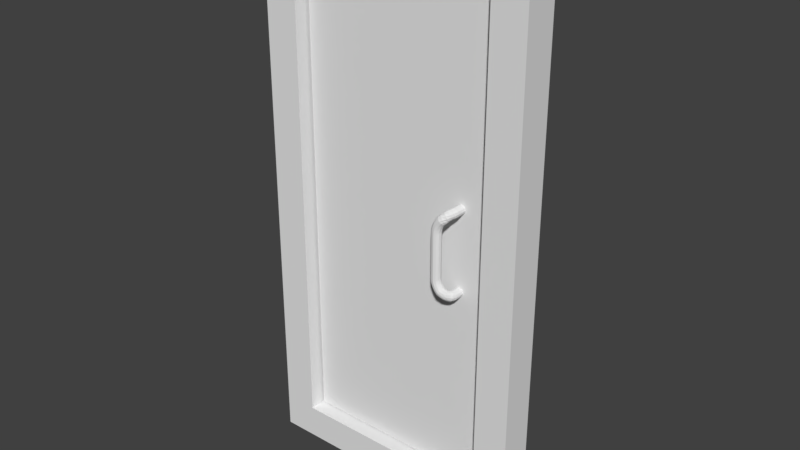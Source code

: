 # Source: door.blend  (saved by Blender 2.79.0; exported with 4.5.12 LTS)
import bpy
from mathutils import Matrix  # noqa: F401  (used for matrix-valued properties, if any)

bpy.ops.wm.read_factory_settings(use_empty=True)
scene = bpy.context.scene
scene.name = 'Scene'

# ---- collections
col_collection_1 = bpy.data.collections.new('Collection 1'); scene.collection.children.link(col_collection_1)

# ---- materials (node trees are filled in below, after node groups)
mat_material = bpy.data.materials.new('Material')
mat_material.alpha_threshold = 0.0
mat_material.use_transparent_shadow = False
mat_material.roughness = 0.5
mat_material.line_color = (0.0, 0.0, 0.0, 1.0)
mat_material_001 = bpy.data.materials.new('Material.001')
mat_material_001.alpha_threshold = 0.0
mat_material_001.use_transparent_shadow = False
mat_material_001.roughness = 0.5

# ---- material node trees

# ---- world
world_world = bpy.data.worlds.new('World'); scene.world = world_world
world_world.color = (0.05088, 0.05088, 0.05088)
world_world.use_sun_shadow = False
world_world.sun_shadow_jitter_overblur = 0.0
world_world.cycles.sampling_method = 'MANUAL'

# ---- meshes
me_cube = bpy.data.meshes.new('Cube')
me_cube.from_pydata([(1.49e-08, 1.0, -0.736), (1.49e-08, 0.0, -0.736), (-1.0, 1.192e-07, -0.736), (-1.0, 1.0, -0.736), (2.533e-07, 1.0, 0.264), (-2.831e-07, -2.98e-07, 0.264), (-1.0, 1.788e-07, 0.264), (-1.0, 1.0, 0.264), (-7.0, 1.431e-06, -0.736), (-7.0, 1.0, -0.736), (-7.0, 1.49e-06, 0.264), (-7.0, 1.0, 0.264), (-8.0, 1.431e-06, -0.736), (-8.0, 1.0, -0.736), (-8.0, 1.49e-06, 0.264), (-8.0, 1.0, 0.264), (2.533e-07, 1.0, 14.26), (-2.831e-07, -2.861e-06, 14.26), (-1.0, 1.0, 14.26), (-1.0, -2.384e-06, 14.26), (2.533e-07, 1.0, 15.26), (-2.831e-07, -2.861e-06, 15.26), (-1.0, 1.0, 15.26), (-1.0, -2.384e-06, 15.26), (-7.0, -1.103e-06, 14.26), (-7.0, 1.0, 14.26), (-7.0, -1.103e-06, 15.26), (-7.0, 1.0, 15.26), (-8.0, -1.103e-06, 14.26), (-8.0, 1.0, 14.26), (-8.0, -1.103e-06, 15.26), (-8.0, 1.0, 15.26), (-7.0, -1.103e-06, 0.7139), (-7.0, 1.0, 0.7139), (-8.0, -1.103e-06, 0.7139), (-8.0, 1.0, 0.7139)], [], [(0, 1, 2, 3), (6, 5, 17, 19), (0, 4, 5, 1), (1, 5, 6, 2), (2, 6, 10, 8), (4, 0, 3, 7), (11, 9, 13, 15), (6, 7, 11, 10), (7, 3, 9, 11), (3, 2, 8, 9), (12, 14, 15, 13), (9, 8, 12, 13), (29, 25, 33, 11, 15, 35), (8, 10, 14, 12), (19, 17, 21, 23), (5, 4, 16, 17), (7, 6, 19, 18), (4, 7, 18, 16), (20, 22, 23, 21), (17, 16, 20, 21), (22, 18, 25, 27), (16, 18, 22, 20), (27, 25, 29, 31), (19, 23, 26, 24), (23, 22, 27, 26), (18, 19, 24, 25), (29, 28, 30, 31), (26, 27, 31, 30), (24, 26, 30, 28), (25, 24, 32, 10, 11, 33), (14, 34, 28, 29, 35, 15), (10, 32, 24, 28, 34, 14)])
me_cube.materials.append(mat_material)
me_cube.use_remesh_preserve_volume = False
me_cube.use_remesh_preserve_attributes = False
me_cube.use_mirror_vertex_groups = False
me_cube.update()
me_cube_001 = bpy.data.meshes.new('Cube.001')
me_cube_001.from_pydata([(4.768e-07, -0.1, -6.949), (4.768e-07, -0.1, 6.949), (4.768e-07, 0.1, -6.949), (4.768e-07, 0.1, 6.949), (5.869, -0.1, -6.949), (5.869, -0.1, 6.949), (5.869, 0.1, -6.949), (5.869, 0.1, 6.949)], [], [(0, 1, 3, 2), (2, 3, 7, 6), (6, 7, 5, 4), (4, 5, 1, 0), (2, 6, 4, 0), (7, 3, 1, 5)])
me_cube_001.materials.append(mat_material_001)
me_cube_001.use_remesh_preserve_volume = False
me_cube_001.use_remesh_preserve_attributes = False
me_cube_001.use_mirror_vertex_groups = False
me_cube_001.update()
me_torus = bpy.data.meshes.new('Torus')
me_torus.from_pydata([(-0.8912, 0.01299, 1.3), (-0.9613, 0.01299, 1.281), (-1.013, 0.01299, 1.229), (-1.031, 0.01299, 1.159), (-1.013, 0.01299, 1.089), (-0.9613, 0.01299, 1.038), (-0.8912, 0.01299, 1.019), (-0.8212, 0.01299, 1.038), (-0.7699, 0.01299, 1.089), (-0.7511, 0.01299, 1.159), (-0.7699, 0.01299, 1.229), (-0.8212, 0.01299, 1.281), (-0.8912, 0.3842, 1.294), (-0.9613, 0.3818, 1.275), (-1.013, 0.3751, 1.224), (-1.031, 0.3659, 1.155), (-1.013, 0.3568, 1.085), (-0.9613, 0.3501, 1.034), (-0.8912, 0.3476, 1.016), (-0.8212, 0.3501, 1.034), (-0.7699, 0.3568, 1.085), (-0.7511, 0.3659, 1.155), (-0.7699, 0.3751, 1.224), (-0.8212, 0.3818, 1.275), (-0.9249, 0.4824, 1.276), (-0.991, 0.4586, 1.258), (-1.037, 0.4319, 1.208), (-1.05, 0.4093, 1.14), (-1.027, 0.397, 1.073), (-0.9739, 0.3982, 1.023), (-0.9052, 0.4126, 1.005), (-0.8391, 0.4363, 1.023), (-0.7934, 0.4631, 1.073), (-0.7802, 0.4856, 1.14), (-0.8032, 0.498, 1.208), (-0.8562, 0.4968, 1.258), (-0.9841, 0.5471, 1.246), (-1.045, 0.5124, 1.229), (-1.085, 0.4739, 1.181), (-1.091, 0.4418, 1.117), (-1.063, 0.4248, 1.052), (-1.008, 0.4273, 1.005), (-0.9412, 0.4488, 0.9873), (-0.8798, 0.4835, 1.005), (-0.8407, 0.522, 1.052), (-0.8343, 0.5541, 1.117), (-0.8622, 0.5711, 1.181), (-0.917, 0.5686, 1.229), (-1.046, 0.5855, 1.206), (-1.087, 0.5274, 1.189), (-1.102, 0.4722, 1.145), (-1.089, 0.4348, 1.084), (-1.051, 0.425, 1.024), (-0.997, 0.4456, 0.9792), (-0.9429, 0.4911, 0.963), (-0.9026, 0.5492, 0.9792), (-0.887, 0.6043, 1.024), (-0.9002, 0.6418, 1.084), (-0.9387, 0.6515, 1.145), (-0.9922, 0.6309, 1.189), (-1.113, 0.5958, 1.155), (-1.119, 0.5251, 1.14), (-1.101, 0.4677, 1.099), (-1.064, 0.4392, 1.044), (-1.018, 0.4472, 0.988), (-0.9756, 0.4894, 0.9473), (-0.9476, 0.5546, 0.9324), (-0.9417, 0.6254, 0.9473), (-0.9596, 0.6827, 0.988), (-0.9965, 0.7112, 1.044), (-1.042, 0.7033, 1.099), (-1.085, 0.661, 1.14), (-1.18, 0.6125, 1.094), (-1.172, 0.5417, 1.081), (-1.139, 0.488, 1.045), (-1.091, 0.4658, 0.9953), (-1.04, 0.4811, 0.9457), (-1.0, 0.5298, 0.9094), (-0.9823, 0.5988, 0.8962), (-0.9907, 0.6696, 0.9094), (-1.023, 0.7232, 0.9457), (-1.071, 0.7454, 0.9953), (-1.122, 0.7301, 1.045), (-1.162, 0.6815, 1.081), (-1.24, 0.6167, 1.025), (-1.23, 0.5457, 1.014), (-1.193, 0.4918, 0.9828), (-1.139, 0.4692, 0.9401), (-1.082, 0.4841, 0.8975), (-1.038, 0.5324, 0.8663), (-1.018, 0.6013, 0.8548), (-1.028, 0.6722, 0.8663), (-1.065, 0.7262, 0.8975), (-1.12, 0.7487, 0.9401), (-1.176, 0.7339, 0.9828), (-1.221, 0.6855, 1.014), (-1.291, 0.6202, 0.9492), (-1.28, 0.5492, 0.9398), (-1.239, 0.4949, 0.9142), (-1.18, 0.472, 0.8792), (-1.118, 0.4865, 0.8441), (-1.07, 0.5346, 0.8185), (-1.049, 0.6034, 0.8091), (-1.06, 0.6744, 0.8185), (-1.101, 0.7286, 0.8441), (-1.16, 0.7516, 0.8792), (-1.222, 0.737, 0.9142), (-1.27, 0.689, 0.9398), (-1.331, 0.623, 0.867), (-1.319, 0.5519, 0.8599), (-1.275, 0.4975, 0.8402), (-1.212, 0.4742, 0.8134), (-1.146, 0.4885, 0.7866), (-1.095, 0.5364, 0.767), (-1.073, 0.6051, 0.7598), (-1.086, 0.6762, 0.767), (-1.129, 0.7306, 0.7866), (-1.193, 0.7538, 0.8134), (-1.258, 0.7396, 0.8402), (-1.309, 0.6917, 0.8599), (-1.361, 0.625, 0.7803), (-1.348, 0.5539, 0.7754), (-1.302, 0.4993, 0.7621), (-1.236, 0.4759, 0.744), (-1.167, 0.4899, 0.7259), (-1.114, 0.5377, 0.7126), (-1.091, 0.6063, 0.7077), (-1.104, 0.6774, 0.7126), (-1.15, 0.732, 0.7259), (-1.216, 0.7554, 0.744), (-1.285, 0.7414, 0.7621), (-1.338, 0.6937, 0.7754), (-1.379, 0.6263, 0.6904), (-1.365, 0.5551, 0.6879), (-1.318, 0.5004, 0.6812), (-1.25, 0.4769, 0.6721), (-1.179, 0.4908, 0.6629), (-1.125, 0.5384, 0.6562), (-1.102, 0.607, 0.6538), (-1.115, 0.6782, 0.6562), (-1.162, 0.7329, 0.6629), (-1.23, 0.7564, 0.6721), (-1.301, 0.7425, 0.6812), (-1.355, 0.6949, 0.6879), (-1.385, 0.6267, 0.5989), (-1.371, 0.5555, 0.5989), (-1.323, 0.5008, 0.5989), (-1.255, 0.4772, 0.5989), (-1.183, 0.4911, 0.5989), (-1.129, 0.5387, 0.5989), (-1.105, 0.6073, 0.5989), (-1.119, 0.6785, 0.5989), (-1.167, 0.7332, 0.5989), (-1.235, 0.7568, 0.5989), (-1.306, 0.7429, 0.5989), (-1.361, 0.6953, 0.5989), (-1.379, 0.6263, -0.7403), (-1.365, 0.5551, -0.7378), (-1.318, 0.5004, -0.7311), (-1.25, 0.4769, -0.722), (-1.179, 0.4908, -0.7129), (-1.125, 0.5384, -0.7062), (-1.102, 0.607, -0.7037), (-1.115, 0.6782, -0.7062), (-1.162, 0.7329, -0.7129), (-1.23, 0.7564, -0.722), (-1.301, 0.7425, -0.7311), (-1.355, 0.6949, -0.7378), (-1.361, 0.625, -0.8302), (-1.348, 0.5539, -0.8253), (-1.302, 0.4993, -0.812), (-1.236, 0.4759, -0.7939), (-1.167, 0.4899, -0.7758), (-1.114, 0.5377, -0.7625), (-1.091, 0.6063, -0.7576), (-1.104, 0.6774, -0.7625), (-1.15, 0.732, -0.7758), (-1.216, 0.7554, -0.7939), (-1.285, 0.7414, -0.812), (-1.338, 0.6937, -0.8253), (-1.331, 0.623, -0.9169), (-1.319, 0.5519, -0.9098), (-1.275, 0.4975, -0.8901), (-1.212, 0.4742, -0.8633), (-1.146, 0.4885, -0.8365), (-1.095, 0.5364, -0.8169), (-1.073, 0.6051, -0.8097), (-1.086, 0.6762, -0.8169), (-1.129, 0.7306, -0.8365), (-1.193, 0.7538, -0.8633), (-1.258, 0.7396, -0.8901), (-1.309, 0.6917, -0.9098), (-1.291, 0.6202, -0.9991), (-1.28, 0.5492, -0.9898), (-1.239, 0.4949, -0.9641), (-1.18, 0.472, -0.9291), (-1.118, 0.4865, -0.8941), (-1.07, 0.5346, -0.8684), (-1.049, 0.6034, -0.859), (-1.06, 0.6744, -0.8684), (-1.101, 0.7286, -0.8941), (-1.16, 0.7516, -0.9291), (-1.222, 0.737, -0.9641), (-1.27, 0.689, -0.9898), (-1.24, 0.6167, -1.075), (-1.23, 0.5457, -1.064), (-1.193, 0.4918, -1.033), (-1.139, 0.4692, -0.99), (-1.082, 0.4841, -0.9474), (-1.038, 0.5324, -0.9162), (-1.018, 0.6013, -0.9047), (-1.028, 0.6722, -0.9162), (-1.065, 0.7262, -0.9474), (-1.12, 0.7487, -0.99), (-1.176, 0.7339, -1.033), (-1.221, 0.6855, -1.064), (-1.18, 0.6125, -1.144), (-1.172, 0.5417, -1.131), (-1.139, 0.488, -1.095), (-1.091, 0.4658, -1.045), (-1.04, 0.4811, -0.9956), (-1.0, 0.5298, -0.9594), (-0.9823, 0.5988, -0.9461), (-0.9907, 0.6696, -0.9594), (-1.023, 0.7232, -0.9956), (-1.071, 0.7454, -1.045), (-1.122, 0.7301, -1.095), (-1.162, 0.6815, -1.131), (-1.113, 0.5958, -1.205), (-1.119, 0.5251, -1.19), (-1.101, 0.4677, -1.149), (-1.064, 0.4392, -1.094), (-1.018, 0.4472, -1.038), (-0.9756, 0.4894, -0.9972), (-0.9476, 0.5546, -0.9823), (-0.9417, 0.6254, -0.9972), (-0.9596, 0.6827, -1.038), (-0.9965, 0.7112, -1.094), (-1.042, 0.7033, -1.149), (-1.085, 0.661, -1.19), (-1.046, 0.5855, -1.256), (-1.087, 0.5274, -1.239), (-1.102, 0.4722, -1.195), (-1.089, 0.4348, -1.134), (-1.051, 0.425, -1.074), (-0.997, 0.4456, -1.029), (-0.9429, 0.4911, -1.013), (-0.9026, 0.5492, -1.029), (-0.887, 0.6043, -1.074), (-0.9002, 0.6418, -1.134), (-0.9387, 0.6515, -1.195), (-0.9922, 0.6309, -1.239), (-0.9841, 0.5471, -1.296), (-1.045, 0.5124, -1.279), (-1.085, 0.4739, -1.231), (-1.091, 0.4418, -1.167), (-1.063, 0.4248, -1.102), (-1.008, 0.4273, -1.055), (-0.9412, 0.4488, -1.037), (-0.8798, 0.4835, -1.055), (-0.8407, 0.522, -1.102), (-0.8343, 0.5541, -1.167), (-0.8622, 0.5711, -1.231), (-0.917, 0.5686, -1.279), (-0.9249, 0.4824, -1.326), (-0.991, 0.4586, -1.307), (-1.037, 0.4319, -1.258), (-1.05, 0.4093, -1.19), (-1.027, 0.397, -1.123), (-0.9739, 0.3982, -1.073), (-0.9052, 0.4126, -1.055), (-0.8391, 0.4363, -1.073), (-0.7934, 0.4631, -1.123), (-0.7802, 0.4856, -1.19), (-0.8032, 0.498, -1.258), (-0.8562, 0.4968, -1.307), (-0.8912, 0.3842, -1.343), (-0.9613, 0.3818, -1.325), (-1.013, 0.3751, -1.274), (-1.031, 0.3659, -1.205), (-1.013, 0.3568, -1.135), (-0.9613, 0.3501, -1.084), (-0.8912, 0.3476, -1.066), (-0.8212, 0.3501, -1.084), (-0.7699, 0.3568, -1.135), (-0.7511, 0.3659, -1.205), (-0.7699, 0.3751, -1.274), (-0.8212, 0.3818, -1.325), (-0.8912, 0.01299, -1.349), (-0.9613, 0.01299, -1.331), (-1.013, 0.01299, -1.279), (-1.031, 0.01299, -1.209), (-1.013, 0.01299, -1.139), (-0.9613, 0.01299, -1.088), (-0.8912, 0.01299, -1.069), (-0.8212, 0.01299, -1.088), (-0.7699, 0.01299, -1.139), (-0.7511, 0.01299, -1.209), (-0.7699, 0.01299, -1.279), (-0.8212, 0.01299, -1.331)], [], [(0, 12, 13, 1), (1, 13, 14, 2), (2, 14, 15, 3), (3, 15, 16, 4), (4, 16, 17, 5), (5, 17, 18, 6), (6, 18, 19, 7), (7, 19, 20, 8), (8, 20, 21, 9), (9, 21, 22, 10), (10, 22, 23, 11), (11, 23, 12, 0), (12, 24, 25, 13), (13, 25, 26, 14), (14, 26, 27, 15), (15, 27, 28, 16), (16, 28, 29, 17), (17, 29, 30, 18), (18, 30, 31, 19), (19, 31, 32, 20), (20, 32, 33, 21), (21, 33, 34, 22), (22, 34, 35, 23), (23, 35, 24, 12), (24, 36, 37, 25), (25, 37, 38, 26), (26, 38, 39, 27), (27, 39, 40, 28), (28, 40, 41, 29), (29, 41, 42, 30), (30, 42, 43, 31), (31, 43, 44, 32), (32, 44, 45, 33), (33, 45, 46, 34), (34, 46, 47, 35), (35, 47, 36, 24), (36, 48, 49, 37), (37, 49, 50, 38), (38, 50, 51, 39), (39, 51, 52, 40), (40, 52, 53, 41), (41, 53, 54, 42), (42, 54, 55, 43), (43, 55, 56, 44), (44, 56, 57, 45), (45, 57, 58, 46), (46, 58, 59, 47), (47, 59, 48, 36), (48, 60, 61, 49), (49, 61, 62, 50), (50, 62, 63, 51), (51, 63, 64, 52), (52, 64, 65, 53), (53, 65, 66, 54), (54, 66, 67, 55), (55, 67, 68, 56), (56, 68, 69, 57), (57, 69, 70, 58), (58, 70, 71, 59), (59, 71, 60, 48), (60, 72, 73, 61), (61, 73, 74, 62), (62, 74, 75, 63), (63, 75, 76, 64), (64, 76, 77, 65), (65, 77, 78, 66), (66, 78, 79, 67), (67, 79, 80, 68), (68, 80, 81, 69), (69, 81, 82, 70), (70, 82, 83, 71), (71, 83, 72, 60), (72, 84, 85, 73), (73, 85, 86, 74), (74, 86, 87, 75), (75, 87, 88, 76), (76, 88, 89, 77), (77, 89, 90, 78), (78, 90, 91, 79), (79, 91, 92, 80), (80, 92, 93, 81), (81, 93, 94, 82), (82, 94, 95, 83), (83, 95, 84, 72), (84, 96, 97, 85), (85, 97, 98, 86), (86, 98, 99, 87), (87, 99, 100, 88), (88, 100, 101, 89), (89, 101, 102, 90), (90, 102, 103, 91), (91, 103, 104, 92), (92, 104, 105, 93), (93, 105, 106, 94), (94, 106, 107, 95), (95, 107, 96, 84), (96, 108, 109, 97), (97, 109, 110, 98), (98, 110, 111, 99), (99, 111, 112, 100), (100, 112, 113, 101), (101, 113, 114, 102), (102, 114, 115, 103), (103, 115, 116, 104), (104, 116, 117, 105), (105, 117, 118, 106), (106, 118, 119, 107), (107, 119, 108, 96), (108, 120, 121, 109), (109, 121, 122, 110), (110, 122, 123, 111), (111, 123, 124, 112), (112, 124, 125, 113), (113, 125, 126, 114), (114, 126, 127, 115), (115, 127, 128, 116), (116, 128, 129, 117), (117, 129, 130, 118), (118, 130, 131, 119), (119, 131, 120, 108), (120, 132, 133, 121), (121, 133, 134, 122), (122, 134, 135, 123), (123, 135, 136, 124), (124, 136, 137, 125), (125, 137, 138, 126), (126, 138, 139, 127), (127, 139, 140, 128), (128, 140, 141, 129), (129, 141, 142, 130), (130, 142, 143, 131), (131, 143, 132, 120), (132, 144, 145, 133), (133, 145, 146, 134), (134, 146, 147, 135), (135, 147, 148, 136), (136, 148, 149, 137), (137, 149, 150, 138), (138, 150, 151, 139), (139, 151, 152, 140), (140, 152, 153, 141), (141, 153, 154, 142), (142, 154, 155, 143), (143, 155, 144, 132), (144, 156, 157, 145), (145, 157, 158, 146), (146, 158, 159, 147), (147, 159, 160, 148), (148, 160, 161, 149), (149, 161, 162, 150), (150, 162, 163, 151), (151, 163, 164, 152), (152, 164, 165, 153), (153, 165, 166, 154), (154, 166, 167, 155), (155, 167, 156, 144), (156, 168, 169, 157), (157, 169, 170, 158), (158, 170, 171, 159), (159, 171, 172, 160), (160, 172, 173, 161), (161, 173, 174, 162), (162, 174, 175, 163), (163, 175, 176, 164), (164, 176, 177, 165), (165, 177, 178, 166), (166, 178, 179, 167), (167, 179, 168, 156), (168, 180, 181, 169), (169, 181, 182, 170), (170, 182, 183, 171), (171, 183, 184, 172), (172, 184, 185, 173), (173, 185, 186, 174), (174, 186, 187, 175), (175, 187, 188, 176), (176, 188, 189, 177), (177, 189, 190, 178), (178, 190, 191, 179), (179, 191, 180, 168), (180, 192, 193, 181), (181, 193, 194, 182), (182, 194, 195, 183), (183, 195, 196, 184), (184, 196, 197, 185), (185, 197, 198, 186), (186, 198, 199, 187), (187, 199, 200, 188), (188, 200, 201, 189), (189, 201, 202, 190), (190, 202, 203, 191), (191, 203, 192, 180), (192, 204, 205, 193), (193, 205, 206, 194), (194, 206, 207, 195), (195, 207, 208, 196), (196, 208, 209, 197), (197, 209, 210, 198), (198, 210, 211, 199), (199, 211, 212, 200), (200, 212, 213, 201), (201, 213, 214, 202), (202, 214, 215, 203), (203, 215, 204, 192), (204, 216, 217, 205), (205, 217, 218, 206), (206, 218, 219, 207), (207, 219, 220, 208), (208, 220, 221, 209), (209, 221, 222, 210), (210, 222, 223, 211), (211, 223, 224, 212), (212, 224, 225, 213), (213, 225, 226, 214), (214, 226, 227, 215), (215, 227, 216, 204), (216, 228, 229, 217), (217, 229, 230, 218), (218, 230, 231, 219), (219, 231, 232, 220), (220, 232, 233, 221), (221, 233, 234, 222), (222, 234, 235, 223), (223, 235, 236, 224), (224, 236, 237, 225), (225, 237, 238, 226), (226, 238, 239, 227), (227, 239, 228, 216), (228, 240, 241, 229), (229, 241, 242, 230), (230, 242, 243, 231), (231, 243, 244, 232), (232, 244, 245, 233), (233, 245, 246, 234), (234, 246, 247, 235), (235, 247, 248, 236), (236, 248, 249, 237), (237, 249, 250, 238), (238, 250, 251, 239), (239, 251, 240, 228), (240, 252, 253, 241), (241, 253, 254, 242), (242, 254, 255, 243), (243, 255, 256, 244), (244, 256, 257, 245), (245, 257, 258, 246), (246, 258, 259, 247), (247, 259, 260, 248), (248, 260, 261, 249), (249, 261, 262, 250), (250, 262, 263, 251), (251, 263, 252, 240), (252, 264, 265, 253), (253, 265, 266, 254), (254, 266, 267, 255), (255, 267, 268, 256), (256, 268, 269, 257), (257, 269, 270, 258), (258, 270, 271, 259), (259, 271, 272, 260), (260, 272, 273, 261), (261, 273, 274, 262), (262, 274, 275, 263), (263, 275, 264, 252), (264, 276, 277, 265), (265, 277, 278, 266), (266, 278, 279, 267), (267, 279, 280, 268), (268, 280, 281, 269), (269, 281, 282, 270), (270, 282, 283, 271), (271, 283, 284, 272), (272, 284, 285, 273), (273, 285, 286, 274), (274, 286, 287, 275), (275, 287, 276, 264), (276, 288, 289, 277), (277, 289, 290, 278), (278, 290, 291, 279), (279, 291, 292, 280), (280, 292, 293, 281), (281, 293, 294, 282), (282, 294, 295, 283), (283, 295, 296, 284), (284, 296, 297, 285), (285, 297, 298, 286), (286, 298, 299, 287), (287, 299, 288, 276), (288, 299, 298, 297, 296, 295, 294, 293, 292, 291, 290, 289), (0, 1, 2, 3, 4, 5, 6, 7, 8, 9, 10, 11)])
me_torus.use_remesh_preserve_volume = False
me_torus.use_remesh_preserve_attributes = False
me_torus.use_mirror_vertex_groups = False
me_torus.update()

# ---- objects
ob_doorframe = bpy.data.objects.new('DoorFrame', me_cube)
ob_door = bpy.data.objects.new('Door', me_cube_001)
ob_handle = bpy.data.objects.new('handle', me_torus)

# ---- transforms, parenting, visibility, modifiers, constraints
ob_doorframe.location = (0.0, 0.0, 0.0)
ob_doorframe.lock_rotations_4d = False
ob_doorframe.empty_display_type = 'ARROWS'
ob_doorframe.lineart.crease_threshold = 0.0
ob_door.parent = ob_doorframe
ob_door.location = (-6.933, 0.5398, 7.256)
ob_door.lineart.crease_threshold = 0.0
ob_handle.parent = ob_door
ob_handle.matrix_parent_inverse = Matrix(((1.0, 0.0, 0.0, 6.933), (0.0, 1.0, 0.0, -0.5398), (0.0, 0.0, 1.0, -7.256), (0.0, 0.0, 0.0, 1.0)))
ob_handle.location = (-1.065, 0.5398, 7.256)
ob_handle.lineart.crease_threshold = 0.0
_m = ob_handle.modifiers.new('Mirror', 'MIRROR')
_m.use_axis = (False, True, False)

# ---- collection membership
col_collection_1.objects.link(ob_doorframe)
col_collection_1.objects.link(ob_door)
col_collection_1.objects.link(ob_handle)

# ---- scene / render settings (as saved in the file)
scene.frame_start = 0; scene.frame_end = 250; scene.frame_set(0)
scene.render.engine = 'BLENDER_EEVEE_NEXT'
scene.render.resolution_percentage = 50
scene.render.dither_intensity = 0.0
scene.cycles.use_denoising = False
scene.cycles.samples = 128
scene.cycles.sampling_pattern = 'TABULATED_SOBOL'
scene.cycles.use_adaptive_sampling = False
scene.cycles.use_light_tree = False
scene.cycles.blur_glossy = 0.0
scene.cycles.sample_clamp_indirect = 0.0
scene.view_settings.view_transform = 'Standard'
bpy.context.view_layer.update()

# ---- added for rendering (the .blend has no active camera and no usable light): camera, sun
cam_auto = bpy.data.cameras.new('AutoCamera')
cam_auto.lens = 50.0
cam_auto.sensor_width = 36.0
cam_auto.clip_end = 1000.0
ob_auto_camera = bpy.data.objects.new('AutoCamera', cam_auto)
scene.collection.objects.link(ob_auto_camera)
ob_auto_camera.location = (12.6101, -19.3923, 20.5521)
ob_auto_camera.rotation_euler = (1.09748, -7.21219e-08, 0.694738)
scene.camera = ob_auto_camera
light_auto_sun = bpy.data.lights.new('AutoSun', 'SUN')
light_auto_sun.energy = 3.0
light_auto_sun.angle = 0.0523599
ob_auto_sun = bpy.data.objects.new('AutoSun', light_auto_sun)
scene.collection.objects.link(ob_auto_sun)
ob_auto_sun.rotation_euler = (0.872665, 0.174533, 0.523599)
bpy.context.view_layer.update()

